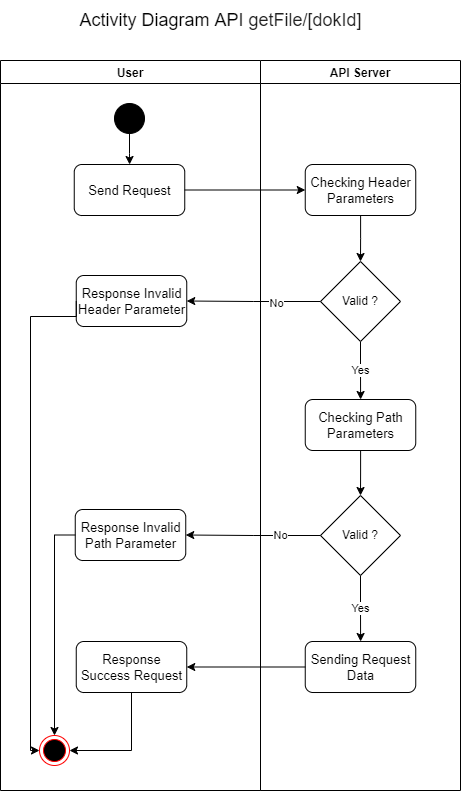

The diagram above was exported from draw.io. Its source (the exported page's mxGraphModel, read from the mxfile embedded in the PNG):
<mxGraphModel dx="1128" dy="680" grid="1" gridSize="10" guides="1" tooltips="1" connect="1" arrows="1" fold="1" page="1" pageScale="1" pageWidth="850" pageHeight="1100" math="0" shadow="0">
  <root>
    <mxCell id="0" />
    <mxCell id="1" parent="0" />
    <mxCell id="2" value="User" style="swimlane;" vertex="1" parent="1">
      <mxGeometry x="240" y="200" width="260" height="730" as="geometry" />
    </mxCell>
    <mxCell id="3" value="" style="edgeStyle=orthogonalEdgeStyle;rounded=0;orthogonalLoop=1;jettySize=auto;html=1;" edge="1" parent="2" source="4" target="5">
      <mxGeometry relative="1" as="geometry" />
    </mxCell>
    <mxCell id="4" value="" style="ellipse;whiteSpace=wrap;html=1;aspect=fixed;fillColor=#000000;fontSize=13;" vertex="1" parent="2">
      <mxGeometry x="114" y="43" width="30" height="30" as="geometry" />
    </mxCell>
    <mxCell id="5" value="&lt;font style=&quot;font-size: 13px;&quot;&gt;Send Request&lt;/font&gt;" style="rounded=1;whiteSpace=wrap;html=1;fillColor=none;fontSize=13;" vertex="1" parent="2">
      <mxGeometry x="73.75" y="104" width="110.5" height="51" as="geometry" />
    </mxCell>
    <mxCell id="6" value="&lt;font style=&quot;font-size: 13px;&quot;&gt;Response Invalid Header Parameter&lt;/font&gt;" style="rounded=1;whiteSpace=wrap;html=1;fillColor=none;fontSize=13;" vertex="1" parent="2">
      <mxGeometry x="75.75" y="215" width="110.5" height="51" as="geometry" />
    </mxCell>
    <mxCell id="7" value="&lt;font style=&quot;font-size: 13px;&quot;&gt;Response Invalid Path Parameter&lt;/font&gt;" style="rounded=1;whiteSpace=wrap;html=1;fillColor=none;fontSize=13;" vertex="1" parent="2">
      <mxGeometry x="74.75" y="449" width="110.5" height="51" as="geometry" />
    </mxCell>
    <mxCell id="8" value="&lt;font style=&quot;font-size: 13px;&quot;&gt;Response Success Request&lt;/font&gt;" style="rounded=1;whiteSpace=wrap;html=1;fillColor=none;fontSize=13;" vertex="1" parent="2">
      <mxGeometry x="75.75" y="581" width="110.5" height="51" as="geometry" />
    </mxCell>
    <mxCell id="9" value="" style="ellipse;html=1;shape=endState;fillColor=#000000;strokeColor=#FF0000;fontSize=13;" vertex="1" parent="2">
      <mxGeometry x="39" y="675" width="30" height="30" as="geometry" />
    </mxCell>
    <mxCell id="10" style="edgeStyle=orthogonalEdgeStyle;rounded=0;orthogonalLoop=1;jettySize=auto;html=1;exitX=0;exitY=0.5;exitDx=0;exitDy=0;entryX=0;entryY=0.5;entryDx=0;entryDy=0;endArrow=classic;endFill=1;" edge="1" parent="2" source="6" target="9">
      <mxGeometry relative="1" as="geometry">
        <Array as="points">
          <mxPoint x="76" y="256" />
          <mxPoint x="30" y="256" />
          <mxPoint x="30" y="690" />
        </Array>
      </mxGeometry>
    </mxCell>
    <mxCell id="11" value="" style="endArrow=classic;html=1;rounded=0;exitX=0;exitY=0.5;exitDx=0;exitDy=0;entryX=0.5;entryY=0;entryDx=0;entryDy=0;edgeStyle=orthogonalEdgeStyle;" edge="1" parent="2" source="7" target="9">
      <mxGeometry width="50" height="50" relative="1" as="geometry">
        <mxPoint x="90" y="816" as="sourcePoint" />
        <mxPoint x="140" y="766" as="targetPoint" />
      </mxGeometry>
    </mxCell>
    <mxCell id="12" value="" style="endArrow=classic;html=1;rounded=0;exitX=0.5;exitY=1;exitDx=0;exitDy=0;entryX=1;entryY=0.5;entryDx=0;entryDy=0;edgeStyle=orthogonalEdgeStyle;" edge="1" parent="2" source="8" target="9">
      <mxGeometry width="50" height="50" relative="1" as="geometry">
        <mxPoint x="210" y="839" as="sourcePoint" />
        <mxPoint x="260" y="789" as="targetPoint" />
      </mxGeometry>
    </mxCell>
    <mxCell id="13" value="API Server" style="swimlane;" vertex="1" parent="1">
      <mxGeometry x="500" y="200" width="200" height="730" as="geometry">
        <mxRectangle x="660" y="480" width="100" height="30" as="alternateBounds" />
      </mxGeometry>
    </mxCell>
    <mxCell id="14" value="" style="edgeStyle=orthogonalEdgeStyle;rounded=0;orthogonalLoop=1;jettySize=auto;html=1;" edge="1" parent="13" source="15" target="17">
      <mxGeometry relative="1" as="geometry" />
    </mxCell>
    <mxCell id="15" value="&lt;font style=&quot;font-size: 13px;&quot;&gt;Checking Header Parameters&lt;/font&gt;" style="rounded=1;whiteSpace=wrap;html=1;fillColor=none;fontSize=13;" vertex="1" parent="13">
      <mxGeometry x="44.75" y="104" width="110.5" height="51" as="geometry" />
    </mxCell>
    <mxCell id="16" value="Yes" style="edgeStyle=orthogonalEdgeStyle;rounded=0;orthogonalLoop=1;jettySize=auto;html=1;" edge="1" parent="13" source="17" target="19">
      <mxGeometry relative="1" as="geometry" />
    </mxCell>
    <mxCell id="17" value="Valid ?" style="rhombus;whiteSpace=wrap;html=1;" vertex="1" parent="13">
      <mxGeometry x="60" y="201" width="80" height="80" as="geometry" />
    </mxCell>
    <mxCell id="18" value="" style="edgeStyle=orthogonalEdgeStyle;rounded=0;orthogonalLoop=1;jettySize=auto;html=1;" edge="1" parent="13" source="19" target="21">
      <mxGeometry relative="1" as="geometry" />
    </mxCell>
    <mxCell id="19" value="Checking&amp;nbsp;Path Parameters" style="rounded=1;whiteSpace=wrap;html=1;fillColor=none;fontSize=13;" vertex="1" parent="13">
      <mxGeometry x="44.75" y="339" width="110.5" height="51" as="geometry" />
    </mxCell>
    <mxCell id="20" value="Yes" style="edgeStyle=orthogonalEdgeStyle;rounded=0;orthogonalLoop=1;jettySize=auto;html=1;" edge="1" parent="13" source="21" target="22">
      <mxGeometry relative="1" as="geometry" />
    </mxCell>
    <mxCell id="21" value="Valid ?" style="rhombus;whiteSpace=wrap;html=1;" vertex="1" parent="13">
      <mxGeometry x="60" y="435" width="80" height="80" as="geometry" />
    </mxCell>
    <mxCell id="22" value="Sending Request Data" style="rounded=1;whiteSpace=wrap;html=1;fillColor=none;fontSize=13;" vertex="1" parent="13">
      <mxGeometry x="44.75" y="581" width="110.5" height="51" as="geometry" />
    </mxCell>
    <mxCell id="23" value="" style="edgeStyle=orthogonalEdgeStyle;rounded=0;orthogonalLoop=1;jettySize=auto;html=1;" edge="1" source="5" target="15" parent="1">
      <mxGeometry relative="1" as="geometry" />
    </mxCell>
    <mxCell id="24" value="" style="edgeStyle=orthogonalEdgeStyle;rounded=0;orthogonalLoop=1;jettySize=auto;html=1;endArrow=classic;endFill=1;" edge="1" source="17" target="6" parent="1">
      <mxGeometry relative="1" as="geometry" />
    </mxCell>
    <mxCell id="25" value="No" style="edgeLabel;html=1;align=center;verticalAlign=middle;resizable=0;points=[];" connectable="0" vertex="1" parent="24">
      <mxGeometry x="-0.3296" y="1" relative="1" as="geometry">
        <mxPoint as="offset" />
      </mxGeometry>
    </mxCell>
    <mxCell id="26" value="No" style="edgeStyle=orthogonalEdgeStyle;rounded=0;orthogonalLoop=1;jettySize=auto;html=1;endArrow=classic;endFill=1;" edge="1" source="21" target="7" parent="1">
      <mxGeometry x="-0.4085" relative="1" as="geometry">
        <mxPoint as="offset" />
      </mxGeometry>
    </mxCell>
    <mxCell id="27" value="" style="endArrow=classic;html=1;rounded=0;exitX=0;exitY=0.5;exitDx=0;exitDy=0;entryX=1;entryY=0.5;entryDx=0;entryDy=0;" edge="1" source="22" target="8" parent="1">
      <mxGeometry width="50" height="50" relative="1" as="geometry">
        <mxPoint x="550" y="921" as="sourcePoint" />
        <mxPoint x="600" y="871" as="targetPoint" />
      </mxGeometry>
    </mxCell>
    <mxCell id="28" value="&lt;font style=&quot;font-size: 18px;&quot;&gt;Activity Diagram API&amp;nbsp;&lt;span style=&quot;color: rgb(33, 33, 33); text-align: left; background-color: rgb(255, 255, 255);&quot;&gt;getFile/[dokId]&lt;/span&gt;&lt;/font&gt;" style="text;html=1;align=center;verticalAlign=middle;resizable=0;points=[];autosize=1;strokeColor=none;fillColor=none;" vertex="1" parent="1">
      <mxGeometry x="310" y="140" width="300" height="40" as="geometry" />
    </mxCell>
  </root>
</mxGraphModel>